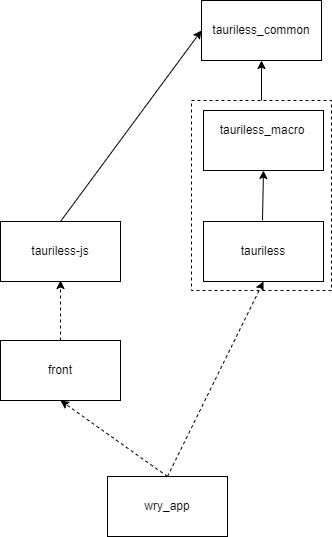

The diagram above was exported from draw.io. Its source (the exported page's mxGraphModel, read from the mxfile embedded in the PNG):
<mxGraphModel dx="701" dy="556" grid="1" gridSize="10" guides="1" tooltips="1" connect="1" arrows="1" fold="1" page="1" pageScale="1" pageWidth="850" pageHeight="1100" math="0" shadow="0">
  <root>
    <mxCell id="0" />
    <mxCell id="1" parent="0" />
    <mxCell id="2" value="" style="rounded=0;whiteSpace=wrap;html=1;" vertex="1" parent="1">
      <mxGeometry x="280" y="100" width="120" height="60" as="geometry" />
    </mxCell>
    <mxCell id="3" value="tauriless_common" style="text;html=1;strokeColor=none;fillColor=none;align=center;verticalAlign=middle;whiteSpace=wrap;rounded=0;" vertex="1" parent="1">
      <mxGeometry x="290" y="120" width="100" height="20" as="geometry" />
    </mxCell>
    <mxCell id="4" value="" style="rounded=0;whiteSpace=wrap;html=1;" vertex="1" parent="1">
      <mxGeometry x="282" y="210" width="120" height="60" as="geometry" />
    </mxCell>
    <mxCell id="5" value="tauriless_macro" style="text;html=1;strokeColor=none;fillColor=none;align=center;verticalAlign=middle;whiteSpace=wrap;rounded=0;" vertex="1" parent="1">
      <mxGeometry x="291" y="220" width="100" height="20" as="geometry" />
    </mxCell>
    <mxCell id="6" value="" style="endArrow=classic;html=1;entryX=0.5;entryY=1;entryDx=0;entryDy=0;" edge="1" parent="1" target="2">
      <mxGeometry width="50" height="50" relative="1" as="geometry">
        <mxPoint x="340" y="200" as="sourcePoint" />
        <mxPoint x="390" y="360" as="targetPoint" />
      </mxGeometry>
    </mxCell>
    <mxCell id="7" value="" style="endArrow=classic;html=1;entryX=0.5;entryY=1;entryDx=0;entryDy=0;" edge="1" parent="1" target="4">
      <mxGeometry width="50" height="50" relative="1" as="geometry">
        <mxPoint x="341" y="320" as="sourcePoint" />
        <mxPoint x="390" y="360" as="targetPoint" />
      </mxGeometry>
    </mxCell>
    <mxCell id="8" value="" style="rounded=0;whiteSpace=wrap;html=1;" vertex="1" parent="1">
      <mxGeometry x="282" y="321" width="120" height="60" as="geometry" />
    </mxCell>
    <mxCell id="9" value="tauriless" style="text;html=1;strokeColor=none;fillColor=none;align=center;verticalAlign=middle;whiteSpace=wrap;rounded=0;" vertex="1" parent="1">
      <mxGeometry x="292" y="341" width="100" height="20" as="geometry" />
    </mxCell>
    <mxCell id="10" value="" style="rounded=0;whiteSpace=wrap;html=1;" vertex="1" parent="1">
      <mxGeometry x="79" y="321" width="120" height="60" as="geometry" />
    </mxCell>
    <mxCell id="11" value="tauriless-js" style="text;html=1;strokeColor=none;fillColor=none;align=center;verticalAlign=middle;whiteSpace=wrap;rounded=0;" vertex="1" parent="1">
      <mxGeometry x="89" y="341" width="100" height="20" as="geometry" />
    </mxCell>
    <mxCell id="12" value="" style="endArrow=classic;html=1;entryX=0;entryY=0.5;entryDx=0;entryDy=0;exitX=0.5;exitY=0;exitDx=0;exitDy=0;" edge="1" parent="1" source="10" target="2">
      <mxGeometry width="50" height="50" relative="1" as="geometry">
        <mxPoint x="340" y="410" as="sourcePoint" />
        <mxPoint x="390" y="360" as="targetPoint" />
      </mxGeometry>
    </mxCell>
    <mxCell id="13" value="" style="rounded=0;whiteSpace=wrap;html=1;" vertex="1" parent="1">
      <mxGeometry x="79" y="440" width="120" height="60" as="geometry" />
    </mxCell>
    <mxCell id="14" value="front" style="text;html=1;strokeColor=none;fillColor=none;align=center;verticalAlign=middle;whiteSpace=wrap;rounded=0;" vertex="1" parent="1">
      <mxGeometry x="89" y="460" width="100" height="20" as="geometry" />
    </mxCell>
    <mxCell id="17" value="" style="rounded=0;whiteSpace=wrap;html=1;" vertex="1" parent="1">
      <mxGeometry x="186" y="576" width="120" height="60" as="geometry" />
    </mxCell>
    <mxCell id="18" value="wry_app" style="text;html=1;strokeColor=none;fillColor=none;align=center;verticalAlign=middle;whiteSpace=wrap;rounded=0;" vertex="1" parent="1">
      <mxGeometry x="196" y="596" width="100" height="20" as="geometry" />
    </mxCell>
    <mxCell id="20" value="" style="endArrow=classic;dashed=1;html=1;exitX=0.5;exitY=0;exitDx=0;exitDy=0;entryX=0.5;entryY=1;entryDx=0;entryDy=0;startArrow=none;startFill=0;endFill=1;" edge="1" parent="1" source="17" target="13">
      <mxGeometry width="50" height="50" relative="1" as="geometry">
        <mxPoint x="340" y="380" as="sourcePoint" />
        <mxPoint x="390" y="330" as="targetPoint" />
      </mxGeometry>
    </mxCell>
    <mxCell id="21" value="" style="endArrow=classic;dashed=1;html=1;exitX=0.5;exitY=0;exitDx=0;exitDy=0;startArrow=none;startFill=0;endFill=1;" edge="1" parent="1" source="13">
      <mxGeometry width="50" height="50" relative="1" as="geometry">
        <mxPoint x="327" y="568" as="sourcePoint" />
        <mxPoint x="139" y="380" as="targetPoint" />
      </mxGeometry>
    </mxCell>
    <mxCell id="22" value="" style="endArrow=classic;dashed=1;html=1;exitX=0.5;exitY=0;exitDx=0;exitDy=0;entryX=0.5;entryY=1;entryDx=0;entryDy=0;startArrow=none;startFill=0;endFill=1;" edge="1" parent="1" source="17" target="8">
      <mxGeometry width="50" height="50" relative="1" as="geometry">
        <mxPoint x="304" y="586" as="sourcePoint" />
        <mxPoint x="197" y="510" as="targetPoint" />
      </mxGeometry>
    </mxCell>
    <mxCell id="23" value="" style="rounded=0;whiteSpace=wrap;html=1;fillColor=none;dashed=1;" vertex="1" parent="1">
      <mxGeometry x="270" y="200" width="140" height="190" as="geometry" />
    </mxCell>
  </root>
</mxGraphModel>